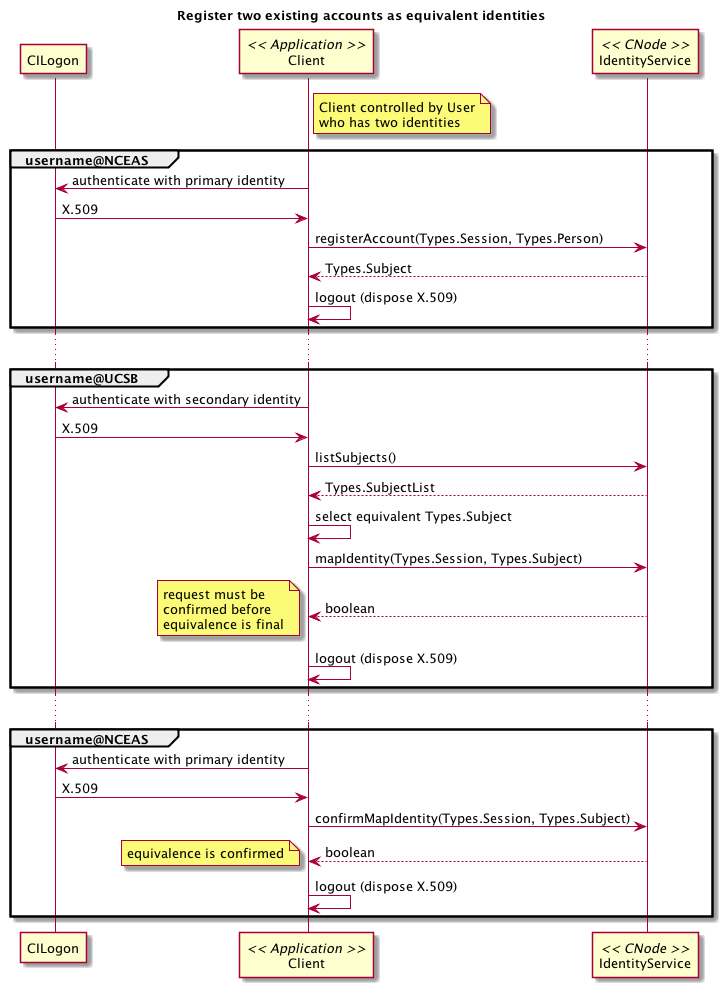

The diagram above was rendered by PlantUML. Its source (embedded in the PNG):
@startuml images/ident_01.png
title Register two existing accounts as equivalent identities
participant "CILogon" as cilogon
participant "Client" as client << Application >>
  note right of client
    Client controlled by User
    who has two identities
  end note  
participant "IdentityService" as ident << CNode >>

group username@NCEAS
  'authenticate as primary id
  client -> cilogon:authenticate with primary identity
  client <- cilogon: X.509
  'register this identity with DataONE
  client -> ident: registerAccount(Types.Session, Types.Person)
  ident --> client: Types.Subject
  client -> client:logout (dispose X.509)
end
...
group username@UCSB
  'authenticate as secondary id
  client -> cilogon:authenticate with secondary identity
  client <- cilogon: X.509
  'list existing Subjects
  client -> ident:listSubjects()
  ident --> client:Types.SubjectList
  client -> client:select equivalent Types.Subject
  'request to map identity with existing Subject
  client -> ident: mapIdentity(Types.Session, Types.Subject)
  ident --> client: boolean
  note left
    request must be
    confirmed before
    equivalence is final
  end note
  client -> client:logout (dispose X.509)
end
...
group username@NCEAS
  'authenticate as primary id
  client -> cilogon:authenticate with primary identity
  client <- cilogon: X.509
  'confirm mapping identity with DataONE
  client -> ident: confirmMapIdentity(Types.Session, Types.Subject)
  ident --> client: boolean
  note left
    equivalence is confirmed
  end note
  client -> client:logout (dispose X.509)
end

 @enduml